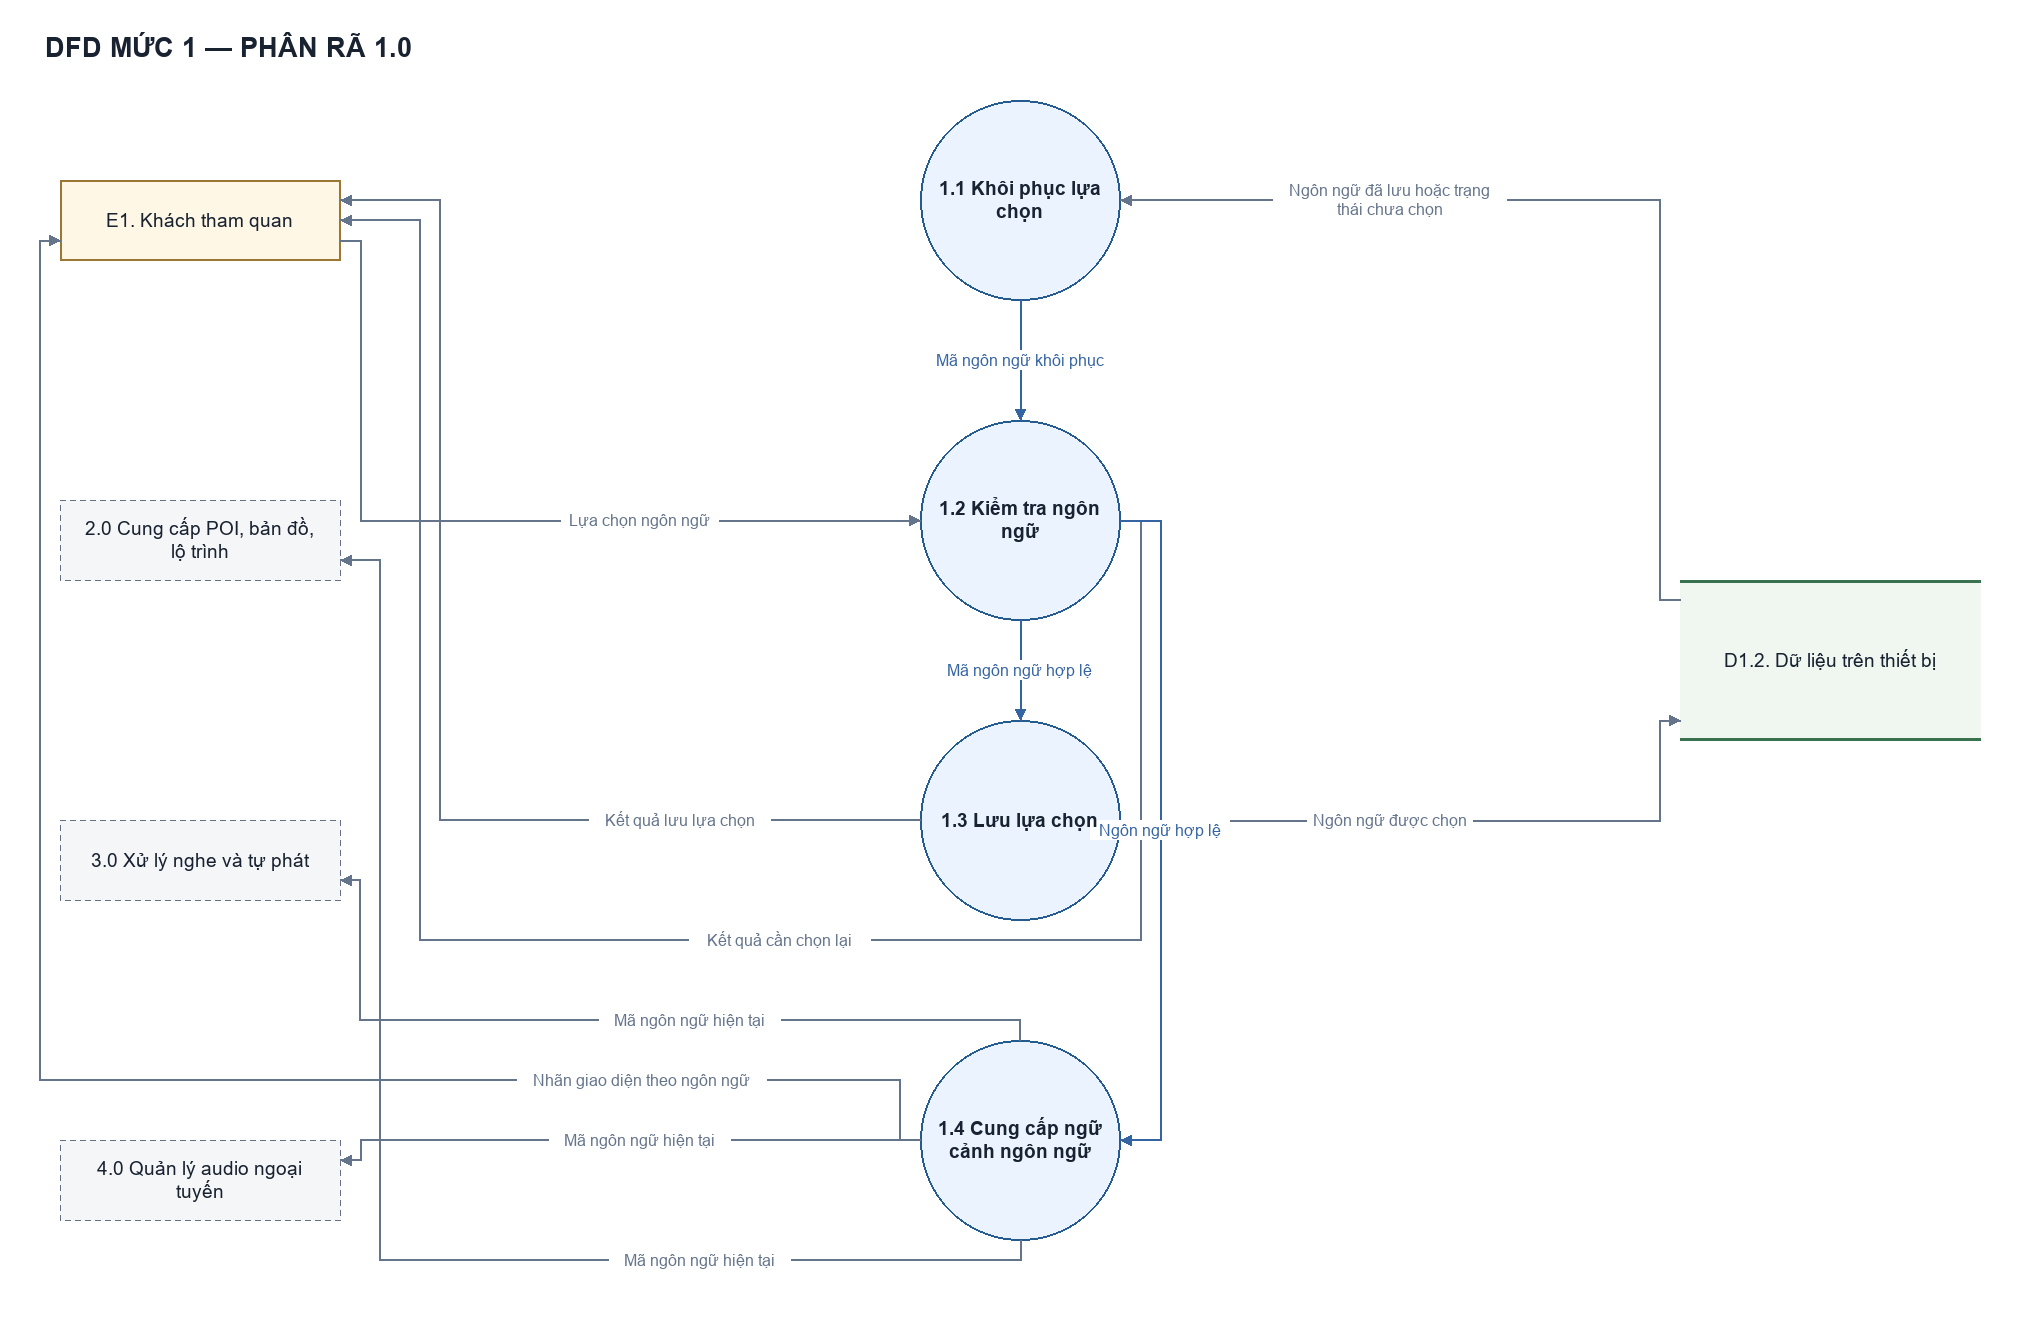

The diagram above was exported from draw.io. Its source (the exported page's mxGraphModel, read from the mxfile embedded in the PNG):
<mxGraphModel dx="1450" dy="900" grid="1" gridSize="10" guides="1" tooltips="1" connect="1" arrows="1" fold="1" page="1" pageScale="1" pageWidth="2040" pageHeight="1320" math="0" shadow="0" background="#ffffff">
  <root>
    <mxCell id="0" />
    <mxCell id="1" parent="0" />
    <mxCell id="title" value="DFD MỨC 1 — PHÂN RÃ 1.0" style="fontFamily=Arial;fontColor=#182230;html=0;whiteSpace=wrap;text;align=left;fontSize=27;fontStyle=1;" vertex="1" parent="1">
      <mxGeometry x="45" y="20" width="1950" height="55" as="geometry" />
    </mxCell>
    <mxCell id="E1" value="E1. Khách tham quan" style="fontFamily=Arial;fontColor=#182230;html=0;whiteSpace=wrap;fontSize=19;align=center;verticalAlign=middle;fillColor=#fff7e6;strokeColor=#9a7833;strokeWidth=1.5;" vertex="1" parent="1">
      <mxGeometry x="60" y="180" width="280" height="80" as="geometry" />
    </mxCell>
    <mxCell id="R3" value="3.0 Xử lý nghe và tự phát" style="fontFamily=Arial;fontColor=#182230;html=0;whiteSpace=wrap;fontSize=19;align=center;verticalAlign=middle;rounded=1;dashed=1;fillColor=#f5f6f8;strokeColor=#667085;strokeWidth=1.4;" vertex="1" parent="1">
      <mxGeometry x="60" y="820" width="280" height="80" as="geometry" />
    </mxCell>
    <mxCell id="R4" value="4.0 Quản lý audio ngoại&#10;tuyến" style="fontFamily=Arial;fontColor=#182230;html=0;whiteSpace=wrap;fontSize=19;align=center;verticalAlign=middle;rounded=1;dashed=1;fillColor=#f5f6f8;strokeColor=#667085;strokeWidth=1.4;" vertex="1" parent="1">
      <mxGeometry x="60" y="1140" width="280" height="80" as="geometry" />
    </mxCell>
    <mxCell id="A" value="1.1 Khôi phục lựa&#10;chọn" style="fontFamily=Arial;fontColor=#182230;html=0;whiteSpace=wrap;fontSize=19;align=center;verticalAlign=middle;ellipse;aspect=fixed;fillColor=#eaf3ff;strokeColor=#245b91;strokeWidth=1.8;fontStyle=1;" vertex="1" parent="1">
      <mxGeometry x="920" y="100" width="200" height="200" as="geometry" />
    </mxCell>
    <mxCell id="C" value="1.3 Lưu lựa chọn" style="fontFamily=Arial;fontColor=#182230;html=0;whiteSpace=wrap;fontSize=19;align=center;verticalAlign=middle;ellipse;aspect=fixed;fillColor=#eaf3ff;strokeColor=#245b91;strokeWidth=1.8;fontStyle=1;" vertex="1" parent="1">
      <mxGeometry x="920" y="720" width="200" height="200" as="geometry" />
    </mxCell>
    <mxCell id="D" value="1.4 Cung cấp ngữ&#10;cảnh ngôn ngữ" style="fontFamily=Arial;fontColor=#182230;html=0;whiteSpace=wrap;fontSize=19;align=center;verticalAlign=middle;ellipse;aspect=fixed;fillColor=#eaf3ff;strokeColor=#245b91;strokeWidth=1.8;fontStyle=1;" vertex="1" parent="1">
      <mxGeometry x="920" y="1040" width="200" height="200" as="geometry" />
    </mxCell>
    <mxCell id="B" value="1.2 Kiểm tra ngôn&#10;ngữ" style="fontFamily=Arial;fontColor=#182230;html=0;whiteSpace=wrap;fontSize=19;align=center;verticalAlign=middle;ellipse;aspect=fixed;fillColor=#eaf3ff;strokeColor=#245b91;strokeWidth=1.8;fontStyle=1;" vertex="1" parent="1">
      <mxGeometry x="920" y="420" width="200" height="200" as="geometry" />
    </mxCell>
    <mxCell id="R2" value="2.0 Cung cấp POI, bản đồ,&#10;lộ trình" style="fontFamily=Arial;fontColor=#182230;html=0;whiteSpace=wrap;fontSize=19;align=center;verticalAlign=middle;rounded=1;dashed=1;fillColor=#f5f6f8;strokeColor=#667085;strokeWidth=1.4;" vertex="1" parent="1">
      <mxGeometry x="60" y="500" width="280" height="80" as="geometry" />
    </mxCell>
    <mxCell id="DL" value="D1.2. Dữ liệu trên thiết bị" style="fontFamily=Arial;fontColor=#182230;html=0;whiteSpace=wrap;fontSize=19;align=center;verticalAlign=middle;fillColor=#f0f7f1;strokeColor=none;" vertex="1" parent="1">
      <mxGeometry x="1680" y="580" width="300" height="160" as="geometry" />
    </mxCell>
    <mxCell id="DL_top" value="" style="fontFamily=Arial;fontColor=#182230;html=0;whiteSpace=wrap;fillColor=#38724e;strokeColor=none;" vertex="1" parent="DL">
      <mxGeometry x="0" y="0" width="300" height="2" as="geometry" />
    </mxCell>
    <mxCell id="DL_bottom" value="" style="fontFamily=Arial;fontColor=#182230;html=0;whiteSpace=wrap;fillColor=#38724e;strokeColor=none;" vertex="1" parent="DL">
      <mxGeometry x="0" y="158" width="300" height="2" as="geometry" />
    </mxCell>
    <mxCell id="flow_8" value="Mã ngôn ngữ hiện tại" style="edgeStyle=none;rounded=0;html=0;fontFamily=Arial;fontSize=16;fontColor=#64748b;strokeColor=#64748b;strokeWidth=1.5;endArrow=classic;endFill=1;startArrow=none;labelBackgroundColor=#ffffff;exitPerimeter=0;entryPerimeter=0;exitX=0.0;exitY=0.5;entryX=1.0;entryY=0.25;" edge="1" source="D" target="R4" parent="1">
      <mxGeometry relative="1" as="geometry">
        <Array as="points">
          <mxPoint x="360" y="1140" />
          <mxPoint x="360" y="1160" />
        </Array>
        <mxPoint x="20.0" y="0.0" as="offset" />
      </mxGeometry>
    </mxCell>
    <mxCell id="flow_10" value="Mã ngôn ngữ hợp lệ" style="edgeStyle=none;rounded=0;html=0;fontFamily=Arial;fontSize=16;fontColor=#3564a3;strokeColor=#3564a3;strokeWidth=1.5;endArrow=classic;endFill=1;startArrow=none;labelBackgroundColor=#ffffff;exitPerimeter=0;entryPerimeter=0;exitX=0.5;exitY=1.0;entryX=0.5;entryY=0.0;" edge="1" source="B" target="C" parent="1">
      <mxGeometry relative="1" as="geometry">
        <mxPoint x="0.0" y="0.0" as="offset" />
      </mxGeometry>
    </mxCell>
    <mxCell id="flow_9" value="Mã ngôn ngữ khôi phục" style="edgeStyle=none;rounded=0;html=0;fontFamily=Arial;fontSize=16;fontColor=#3564a3;strokeColor=#3564a3;strokeWidth=1.5;endArrow=classic;endFill=1;startArrow=none;labelBackgroundColor=#ffffff;exitPerimeter=0;entryPerimeter=0;exitX=0.5;exitY=1.0;entryX=0.5;entryY=0.0;" edge="1" source="A" target="B" parent="1">
      <mxGeometry relative="1" as="geometry">
        <mxPoint x="0.0" y="0.0" as="offset" />
      </mxGeometry>
    </mxCell>
    <mxCell id="flow_3" value="Ngôn ngữ được chọn" style="edgeStyle=none;rounded=0;html=0;fontFamily=Arial;fontSize=16;fontColor=#64748b;strokeColor=#64748b;strokeWidth=1.5;endArrow=classic;endFill=1;startArrow=none;labelBackgroundColor=#ffffff;exitPerimeter=0;entryPerimeter=0;exitX=1.0;exitY=0.5;entryX=0.0;entryY=0.875;" edge="1" source="C" target="DL" parent="1">
      <mxGeometry relative="1" as="geometry">
        <Array as="points">
          <mxPoint x="1660" y="820" />
          <mxPoint x="1660" y="720" />
        </Array>
        <mxPoint x="-60.0" y="0.0" as="offset" />
      </mxGeometry>
    </mxCell>
    <mxCell id="flow_7" value="Mã ngôn ngữ hiện tại" style="edgeStyle=none;rounded=0;html=0;fontFamily=Arial;fontSize=16;fontColor=#64748b;strokeColor=#64748b;strokeWidth=1.5;endArrow=classic;endFill=1;startArrow=none;labelBackgroundColor=#ffffff;exitPerimeter=0;entryPerimeter=0;exitX=0.5;exitY=0.0;entryX=1.0;entryY=0.75;" edge="1" source="D" target="R3" parent="1">
      <mxGeometry relative="1" as="geometry">
        <Array as="points">
          <mxPoint x="1020" y="1020" />
          <mxPoint x="360" y="1020" />
          <mxPoint x="360" y="880" />
        </Array>
        <mxPoint x="70.0" y="0.0" as="offset" />
      </mxGeometry>
    </mxCell>
    <mxCell id="flow_1" value="Lựa chọn ngôn ngữ" style="edgeStyle=none;rounded=0;html=0;fontFamily=Arial;fontSize=16;fontColor=#64748b;strokeColor=#64748b;strokeWidth=1.5;endArrow=classic;endFill=1;startArrow=none;labelBackgroundColor=#ffffff;exitPerimeter=0;entryPerimeter=0;exitX=1.0;exitY=0.75;entryX=0.0;entryY=0.5;" edge="1" source="E1" target="B" parent="1">
      <mxGeometry relative="1" as="geometry">
        <Array as="points">
          <mxPoint x="360" y="240" />
          <mxPoint x="360" y="520" />
        </Array>
        <mxPoint x="150.0" y="0.0" as="offset" />
      </mxGeometry>
    </mxCell>
    <mxCell id="flow_2" value="Kết quả cần chọn lại" style="edgeStyle=none;rounded=0;html=0;fontFamily=Arial;fontSize=16;fontColor=#64748b;strokeColor=#64748b;strokeWidth=1.5;endArrow=classic;endFill=1;startArrow=none;labelBackgroundColor=#ffffff;exitPerimeter=0;entryPerimeter=0;exitX=1.0;exitY=0.5;entryX=1.0;entryY=0.5;" edge="1" source="B" target="E1" parent="1">
      <mxGeometry relative="1" as="geometry">
        <Array as="points">
          <mxPoint x="1140" y="520" />
          <mxPoint x="1140" y="940" />
          <mxPoint x="420" y="940" />
          <mxPoint x="420" y="220" />
        </Array>
        <mxPoint x="180.0" y="0.0" as="offset" />
      </mxGeometry>
    </mxCell>
    <mxCell id="flow_11" value="Ngôn ngữ hợp lệ" style="edgeStyle=none;rounded=0;html=0;fontFamily=Arial;fontSize=16;fontColor=#3564a3;strokeColor=#3564a3;strokeWidth=1.5;endArrow=classic;endFill=1;startArrow=none;labelBackgroundColor=#ffffff;exitPerimeter=0;entryPerimeter=0;exitX=1.0;exitY=0.5;entryX=1.0;entryY=0.5;" edge="1" source="B" target="D" parent="1">
      <mxGeometry relative="1" as="geometry">
        <Array as="points">
          <mxPoint x="1160" y="520" />
          <mxPoint x="1160" y="1140" />
        </Array>
        <mxPoint x="0.0" y="0.0" as="offset" />
      </mxGeometry>
    </mxCell>
    <mxCell id="flow_0" value="Ngôn ngữ đã lưu hoặc trạng&#10;thái chưa chọn" style="edgeStyle=none;rounded=0;html=0;fontFamily=Arial;fontSize=16;fontColor=#64748b;strokeColor=#64748b;strokeWidth=1.5;endArrow=classic;endFill=1;startArrow=none;labelBackgroundColor=#ffffff;exitPerimeter=0;entryPerimeter=0;exitX=0.0;exitY=0.125;entryX=1.0;entryY=0.5;" edge="1" source="DL" target="A" parent="1">
      <mxGeometry relative="1" as="geometry">
        <Array as="points">
          <mxPoint x="1660" y="600" />
          <mxPoint x="1660" y="200" />
        </Array>
        <mxPoint x="-210.0" y="0.0" as="offset" />
      </mxGeometry>
    </mxCell>
    <mxCell id="flow_4" value="Kết quả lưu lựa chọn" style="edgeStyle=none;rounded=0;html=0;fontFamily=Arial;fontSize=16;fontColor=#64748b;strokeColor=#64748b;strokeWidth=1.5;endArrow=classic;endFill=1;startArrow=none;labelBackgroundColor=#ffffff;exitPerimeter=0;entryPerimeter=0;exitX=0.0;exitY=0.5;entryX=1.0;entryY=0.25;" edge="1" source="C" target="E1" parent="1">
      <mxGeometry relative="1" as="geometry">
        <Array as="points">
          <mxPoint x="440" y="820" />
          <mxPoint x="440" y="200" />
        </Array>
        <mxPoint x="240.0" y="120.0" as="offset" />
      </mxGeometry>
    </mxCell>
    <mxCell id="flow_6" value="Mã ngôn ngữ hiện tại" style="edgeStyle=none;rounded=0;html=0;fontFamily=Arial;fontSize=16;fontColor=#64748b;strokeColor=#64748b;strokeWidth=1.5;endArrow=classic;endFill=1;startArrow=none;labelBackgroundColor=#ffffff;exitPerimeter=0;entryPerimeter=0;exitX=0.5;exitY=1.0;entryX=1.0;entryY=0.75;" edge="1" source="D" target="R2" parent="1">
      <mxGeometry relative="1" as="geometry">
        <Array as="points">
          <mxPoint x="1020" y="1260" />
          <mxPoint x="380" y="1260" />
          <mxPoint x="380" y="560" />
        </Array>
        <mxPoint x="320.0" y="40.0" as="offset" />
      </mxGeometry>
    </mxCell>
    <mxCell id="flow_5" value="Nhãn giao diện theo ngôn ngữ" style="edgeStyle=none;rounded=0;html=0;fontFamily=Arial;fontSize=16;fontColor=#64748b;strokeColor=#64748b;strokeWidth=1.5;endArrow=classic;endFill=1;startArrow=none;labelBackgroundColor=#ffffff;exitPerimeter=0;entryPerimeter=0;exitX=0.0;exitY=0.5;entryX=0.0;entryY=0.75;" edge="1" source="D" target="E1" parent="1">
      <mxGeometry relative="1" as="geometry">
        <Array as="points">
          <mxPoint x="900" y="1140" />
          <mxPoint x="900" y="1080" />
          <mxPoint x="40" y="1080" />
          <mxPoint x="40" y="240" />
        </Array>
        <mxPoint x="562.0" y="0.0" as="offset" />
      </mxGeometry>
    </mxCell>
  </root>
</mxGraphModel>